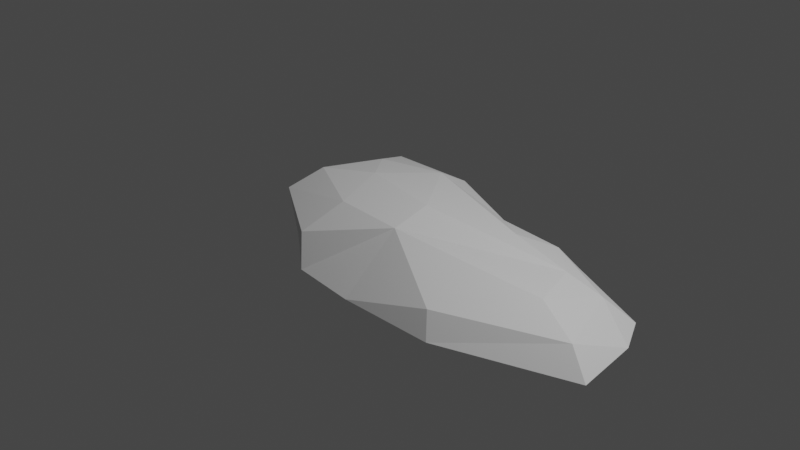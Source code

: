 # Source: fynbos_cluster_1.blend  (saved by Blender 3.3.6; exported with 4.5.12 LTS)
import bpy
from mathutils import Matrix  # noqa: F401  (used for matrix-valued properties, if any)

bpy.ops.wm.read_factory_settings(use_empty=True)
scene = bpy.context.scene
scene.name = 'Scene'

# ---- collections
col_collection = bpy.data.collections.new('Collection'); scene.collection.children.link(col_collection)

# ---- materials (node trees are filled in below, after node groups)
mat_material = bpy.data.materials.new('Material')
mat_material.alpha_threshold = 0.0
mat_material.use_transparent_shadow = False
mat_material.roughness = 0.5
mat_material.line_color = (0.0, 0.0, 0.0, 1.0)

# ---- material node trees
mat_material.use_nodes = True; mat_material.node_tree.nodes.clear()
_N = mat_material.node_tree.nodes; _L = mat_material.node_tree.links
n0 = _N.new('ShaderNodeOutputMaterial'); n0.name = 'Material Output'; n0.location = (300, 300)
n1 = _N.new('ShaderNodeBsdfPrincipled'); n1.name = 'Principled BSDF'; n1.location = (10, 300)
n1.distribution = 'GGX'
n1.subsurface_method = 'RANDOM_WALK_SKIN'
n1.inputs[3].default_value = 1.45
n1.inputs[27].default_value = (0.0, 0.0, 0.0, 1.0)
n1.inputs[28].default_value = 1.0
_L.new(n1.outputs[0], n0.inputs[0])
n0.is_active_output = True

# ---- world
world_world = bpy.data.worlds.new('World'); scene.world = world_world
world_world.use_nodes = True; world_world.node_tree.nodes.clear()
_N = world_world.node_tree.nodes; _L = world_world.node_tree.links
n0 = _N.new('ShaderNodeOutputWorld'); n0.name = 'World Output'; n0.location = (300, 300)
n1 = _N.new('ShaderNodeBackground'); n1.name = 'Background'; n1.location = (10, 300)
n1.inputs[0].default_value = (0.05088, 0.05088, 0.05088, 1.0)
_L.new(n1.outputs[0], n0.inputs[0])
n0.is_active_output = True
world_world.color = (0.05088, 0.05088, 0.05088)
world_world.use_sun_shadow = False
world_world.sun_shadow_jitter_overblur = 0.0

# ---- cameras
cam_camera = bpy.data.cameras.new('Camera')
cam_camera.clip_end = 100.0
cam_camera.ortho_scale = 7.314

# ---- lights
light_light = bpy.data.lights.new('Light', 'POINT')
light_light.transmission_factor = 0.0
light_light.energy = 1000.0
light_light.shadow_soft_size = 0.1
light_light.shadow_maximum_resolution = 0.006
light_light.use_absolute_resolution = True

# ---- meshes
me_cube = bpy.data.meshes.new('Cube')
me_cube.from_pydata([(1.926, 0.2905, 0.04915), (2.608, 0.4562, -0.2613), (2.158, -0.3281, 0.1081), (2.954, -0.7057, -0.2121), (-0.6706, 0.3862, 0.3388), (-0.5169, 0.9613, -0.1913), (-0.8821, -0.2499, 0.3642), (-0.6955, -0.7543, -0.1786), (-0.9017, 0.03529, -0.1965), (0.7313, 0.916, -0.2372), (2.332, 0.3104, -0.05496), (-1.012, -0.6084, 0.2052), (2.679, -0.5599, -0.00571), (-0.8336, 0.8155, 0.1925), (0.5196, -0.5466, 0.2706), (0.5712, -1.218, -0.2129), (-0.0412, 0.6415, 0.2999), (2.855, 0.0, -0.2112), (0.7313, 0.7701, -0.01508), (-1.185, 0.03529, 0.1873), (0.471, -0.08175, 0.3406), (0.1159, 1.146, -0.2058), (-0.1957, -0.569, 0.3137), (-0.145, -1.161, -0.2068), (-0.04241, 1.0, 0.09723), (-0.3034, -1.015, 0.09617), (-0.3573, -0.0007299, 0.3942), (1.601, -1.192, -0.2168), (1.223, 0.3862, 0.1414), (1.603, 0.8906, -0.2537), (1.465, 0.7448, -0.03946), (1.463, -1.046, -0.002525)], [], [(26, 6, 22), (22, 11, 25), (19, 4, 13), (10, 2, 12), (30, 0, 10), (29, 10, 1), (21, 18, 9), (24, 16, 18), (17, 12, 3), (1, 10, 17), (8, 13, 5), (11, 8, 7), (6, 19, 11), (25, 7, 23), (31, 15, 27), (26, 4, 6), (22, 6, 11), (28, 16, 20), (4, 26, 16), (16, 26, 20), (14, 23, 15), (13, 16, 24), (5, 24, 21), (14, 22, 25), (20, 22, 14), (0, 28, 20), (0, 14, 2), (2, 31, 12), (12, 27, 3), (9, 30, 29), (18, 28, 30), (10, 0, 2), (30, 28, 0), (29, 30, 10), (21, 24, 18), (17, 10, 12), (8, 19, 13), (11, 19, 8), (6, 4, 19), (25, 11, 7), (31, 14, 15), (14, 25, 23), (13, 4, 16), (5, 13, 24), (20, 26, 22), (0, 20, 14), (2, 14, 31), (12, 31, 27), (9, 18, 30), (18, 16, 28)])
_uv = me_cube.uv_layers.new(name='UVMap')
_uv.uv.foreach_set('vector', [0.2554, 0.8077, 0.1942, 0.9289, 0.126, 0.7613, 0.126, 0.7613, 0.1153, 0.9523, 0.02903, 0.7771, 0.2663, 1.0, 0.3464, 0.8851, 0.4521, 0.9252, 0.3656, 0.1624, 0.2076, 0.2005, 0.1614, 0.0717, 0.4611, 0.3735, 0.3539, 0.2609, 0.3656, 0.1624, 0.505, 0.3376, 0.3656, 0.1624, 0.4102, 0.09391, 0.693, 0.2292, 0.7726, 0.3691, 0.7098, 0.3702, 0.505, 0.7372, 0.4125, 0.7375, 0.4609, 0.5485, 0.3026, 0.03143, 0.1614, 0.0717, 0.1373, 0.0, 0.4102, 0.09391, 0.3656, 0.1624, 0.3026, 0.03143, 0.6182, 0.2111, 0.5716, 0.02168, 0.693, 0.0, 0.5087, 0.3553, 0.6182, 0.2111, 0.6228, 0.4028, 0.1942, 0.9289, 0.2663, 1.0, 0.1153, 0.9523, 0.6162, 0.4693, 0.6228, 0.4028, 0.693, 0.5121, 0.03832, 0.355, 0.0, 0.5604, 0.01358, 0.3159, 0.2554, 0.8077, 0.3464, 0.8851, 0.1942, 0.9289, 0.126, 0.7613, 0.1942, 0.9289, 0.1153, 0.9523, 0.3678, 0.4309, 0.4125, 0.7375, 0.2443, 0.6089, 0.3464, 0.8851, 0.2554, 0.8077, 0.4125, 0.7375, 0.4125, 0.7375, 0.2554, 0.8077, 0.2443, 0.6089, 0.1381, 0.5907, 0.007985, 0.7312, 0.0, 0.5604, 0.4521, 0.9252, 0.4125, 0.7375, 0.505, 0.7372, 0.714, 0.07499, 0.7732, 0.1911, 0.693, 0.2292, 0.1381, 0.5907, 0.126, 0.7613, 0.02903, 0.7771, 0.2443, 0.6089, 0.126, 0.7613, 0.1381, 0.5907, 0.3539, 0.2609, 0.3678, 0.4309, 0.2443, 0.6089, 0.3539, 0.2609, 0.1381, 0.5907, 0.2076, 0.2005, 0.2076, 0.2005, 0.03832, 0.355, 0.1614, 0.0717, 0.1614, 0.0717, 0.01358, 0.3159, 0.1373, 0.0, 0.7098, 0.3702, 0.7706, 0.5426, 0.7096, 0.5766, 0.4609, 0.5485, 0.3678, 0.4309, 0.4611, 0.3735, 0.3656, 0.1624, 0.3539, 0.2609, 0.2076, 0.2005, 0.4611, 0.3735, 0.3678, 0.4309, 0.3539, 0.2609, 0.7096, 0.5766, 0.7706, 0.5426, 0.8115, 0.7393, 0.693, 0.2292, 0.7732, 0.1911, 0.7726, 0.3691, 0.3026, 0.03143, 0.3656, 0.1624, 0.1614, 0.0717, 0.6182, 0.2111, 0.505, 0.199, 0.5716, 0.02168, 0.5087, 0.3553, 0.505, 0.199, 0.6182, 0.2111, 0.1942, 0.9289, 0.3464, 0.8851, 0.2663, 1.0, 0.6162, 0.4693, 0.5087, 0.3553, 0.6228, 0.4028, 0.03832, 0.355, 0.1381, 0.5907, 0.0, 0.5604, 0.1381, 0.5907, 0.02903, 0.7771, 0.007985, 0.7312, 0.4521, 0.9252, 0.3464, 0.8851, 0.4125, 0.7375, 0.714, 0.07499, 0.8115, 0.0, 0.7732, 0.1911, 0.2443, 0.6089, 0.2554, 0.8077, 0.126, 0.7613, 0.3539, 0.2609, 0.2443, 0.6089, 0.1381, 0.5907, 0.2076, 0.2005, 0.1381, 0.5907, 0.03832, 0.355, 0.1614, 0.0717, 0.03832, 0.355, 0.01358, 0.3159, 0.7098, 0.3702, 0.7726, 0.3691, 0.7706, 0.5426, 0.4609, 0.5485, 0.4125, 0.7375, 0.3678, 0.4309])
me_cube.materials.append(mat_material)
me_cube.use_mirror_vertex_groups = False
me_cube.update()

# ---- objects
ob_cube = bpy.data.objects.new('Cube', me_cube)
ob_light = bpy.data.objects.new('Light', light_light)
ob_camera = bpy.data.objects.new('Camera', cam_camera)

# ---- transforms, parenting, visibility, modifiers, constraints
ob_cube.location = (0.0, 0.0, 0.0)
ob_cube.lock_rotations_4d = False
ob_cube.empty_display_type = 'ARROWS'
ob_cube.lineart.crease_threshold = 0.0
ob_light.location = (4.076, 1.005, 5.904)
ob_light.rotation_euler = (0.6503, 0.05522, 1.866)
ob_light.lock_rotations_4d = False
ob_light.empty_display_type = 'ARROWS'
ob_light.color = (0.0, 0.0, 0.0, 0.0)
ob_light.lineart.crease_threshold = 0.0
ob_camera.location = (7.359, -6.926, 4.958)
ob_camera.rotation_euler = (1.109, 0.0, 0.8149)
ob_camera.lock_rotations_4d = False
ob_camera.empty_display_type = 'ARROWS'
ob_camera.color = (0.0, 0.0, 0.0, 0.0)
ob_camera.display_type = 'WIRE'
ob_camera.lineart.crease_threshold = 0.0

# ---- collection membership
col_collection.objects.link(ob_cube)
col_collection.objects.link(ob_light)
col_collection.objects.link(ob_camera)

# ---- scene / render settings (as saved in the file)
scene.camera = ob_camera
scene.frame_start = 1; scene.frame_end = 250; scene.frame_set(1)
scene.render.engine = 'BLENDER_EEVEE_NEXT'
scene.cycles.sampling_pattern = 'TABULATED_SOBOL'
scene.cycles.use_light_tree = False
scene.view_settings.view_transform = 'Filmic'
bpy.context.view_layer.update()
